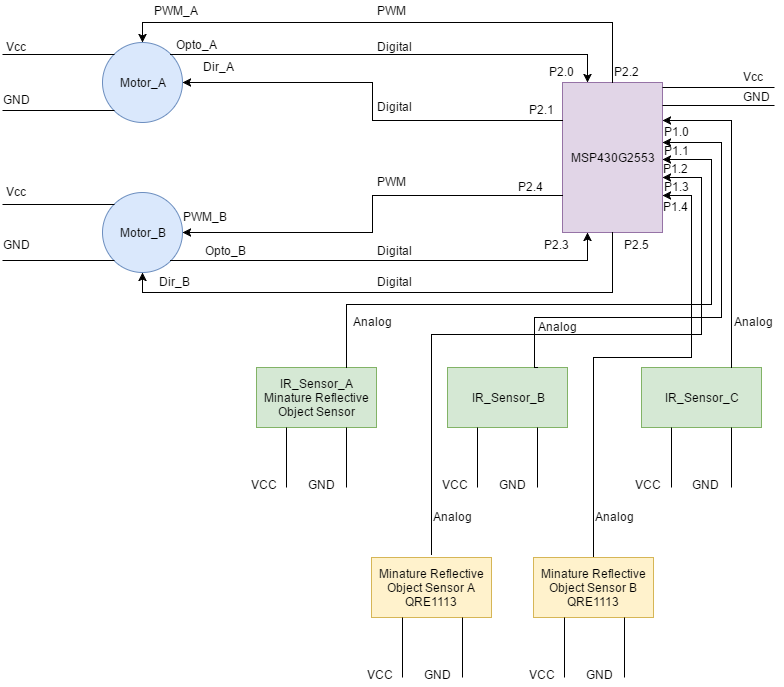

The diagram above was exported from draw.io. Its source (the exported page's mxGraphModel, read from the mxfile embedded in the PNG):
<mxGraphModel dx="1426" dy="696" grid="1" gridSize="10" guides="1" tooltips="1" connect="1" arrows="1" fold="1" page="1" pageScale="1" pageWidth="826" pageHeight="1169" math="0" shadow="0">
  <root>
    <mxCell id="0" />
    <mxCell id="1" parent="0" />
    <mxCell id="291516e25318a569-1" value="Motor_A" style="ellipse;whiteSpace=wrap;html=1;fillColor=#dae8fc;strokeColor=#6c8ebf;" vertex="1" parent="1">
      <mxGeometry x="131" y="65" width="80" height="80" as="geometry" />
    </mxCell>
    <mxCell id="291516e25318a569-2" value="Motor_B" style="ellipse;whiteSpace=wrap;html=1;fillColor=#dae8fc;strokeColor=#6c8ebf;" vertex="1" parent="1">
      <mxGeometry x="131" y="215" width="80" height="80" as="geometry" />
    </mxCell>
    <mxCell id="291516e25318a569-3" value="MSP430G2553" style="whiteSpace=wrap;html=1;fillColor=#e1d5e7;strokeColor=#9673a6;" vertex="1" parent="1">
      <mxGeometry x="591" y="105" width="100" height="150" as="geometry" />
    </mxCell>
    <mxCell id="291516e25318a569-4" value="" style="endArrow=none;html=1;entryX=0;entryY=0;strokeColor=#000000;endFill=0;" edge="1" parent="1" target="291516e25318a569-1">
      <mxGeometry width="50" height="50" relative="1" as="geometry">
        <mxPoint x="31" y="77" as="sourcePoint" />
        <mxPoint x="81" y="65" as="targetPoint" />
      </mxGeometry>
    </mxCell>
    <mxCell id="291516e25318a569-5" value="" style="endArrow=none;html=1;entryX=0;entryY=1;strokeColor=#000000;endFill=0;" edge="1" parent="1" target="291516e25318a569-1">
      <mxGeometry x="19" y="125" width="50" height="50" as="geometry">
        <mxPoint x="31" y="133" as="sourcePoint" />
        <mxPoint x="131" y="125" as="targetPoint" />
      </mxGeometry>
    </mxCell>
    <mxCell id="291516e25318a569-6" value="Vcc" style="text;html=1;resizable=0;points=[];autosize=1;align=left;verticalAlign=top;spacingTop=-4;" vertex="1" parent="1">
      <mxGeometry x="33" y="60" width="40" height="20" as="geometry" />
    </mxCell>
    <mxCell id="291516e25318a569-7" value="GND" style="text;html=1;resizable=0;points=[];autosize=1;align=left;verticalAlign=top;spacingTop=-4;" vertex="1" parent="1">
      <mxGeometry x="30" y="113" width="40" height="20" as="geometry" />
    </mxCell>
    <mxCell id="291516e25318a569-8" value="" style="endArrow=none;html=1;entryX=0;entryY=0;strokeColor=#000000;endFill=0;" edge="1" parent="1">
      <mxGeometry x="25" y="232" width="50" height="50" as="geometry">
        <mxPoint x="31" y="227" as="sourcePoint" />
        <mxPoint x="143" y="227" as="targetPoint" />
      </mxGeometry>
    </mxCell>
    <mxCell id="291516e25318a569-9" value="" style="endArrow=none;html=1;entryX=0;entryY=1;strokeColor=#000000;endFill=0;" edge="1" parent="1" target="291516e25318a569-2">
      <mxGeometry x="13" y="280" width="50" height="50" as="geometry">
        <mxPoint x="31" y="283" as="sourcePoint" />
        <mxPoint x="137" y="288" as="targetPoint" />
      </mxGeometry>
    </mxCell>
    <mxCell id="291516e25318a569-10" value="Vcc" style="text;html=1;resizable=0;points=[];autosize=1;align=left;verticalAlign=top;spacingTop=-4;" vertex="1" parent="1">
      <mxGeometry x="33" y="205" width="40" height="20" as="geometry" />
    </mxCell>
    <mxCell id="291516e25318a569-11" value="GND" style="text;html=1;resizable=0;points=[];autosize=1;align=left;verticalAlign=top;spacingTop=-4;" vertex="1" parent="1">
      <mxGeometry x="30" y="258" width="40" height="20" as="geometry" />
    </mxCell>
    <mxCell id="291516e25318a569-14" value="" style="endArrow=none;html=1;entryX=0;entryY=0;strokeColor=#000000;endFill=0;" edge="1" parent="1">
      <mxGeometry x="685" y="115" width="50" height="50" as="geometry">
        <mxPoint x="691" y="110" as="sourcePoint" />
        <mxPoint x="803" y="110" as="targetPoint" />
      </mxGeometry>
    </mxCell>
    <mxCell id="291516e25318a569-15" value="" style="endArrow=none;html=1;entryX=0;entryY=1;strokeColor=#000000;endFill=0;" edge="1" parent="1">
      <mxGeometry x="673" y="125" width="50" height="50" as="geometry">
        <mxPoint x="691" y="128" as="sourcePoint" />
        <mxPoint x="803" y="128" as="targetPoint" />
      </mxGeometry>
    </mxCell>
    <mxCell id="291516e25318a569-16" value="Vcc" style="text;html=1;resizable=0;points=[];autosize=1;align=left;verticalAlign=top;spacingTop=-4;" vertex="1" parent="1">
      <mxGeometry x="770" y="90" width="40" height="20" as="geometry" />
    </mxCell>
    <mxCell id="291516e25318a569-17" value="GND" style="text;html=1;resizable=0;points=[];autosize=1;align=left;verticalAlign=top;spacingTop=-4;" vertex="1" parent="1">
      <mxGeometry x="770" y="110" width="40" height="20" as="geometry" />
    </mxCell>
    <mxCell id="291516e25318a569-23" style="edgeStyle=orthogonalEdgeStyle;rounded=0;html=1;exitX=0.5;exitY=0;entryX=0.5;entryY=0;endArrow=classic;endFill=1;jettySize=auto;orthogonalLoop=1;strokeColor=#000000;" edge="1" parent="1" source="291516e25318a569-3" target="291516e25318a569-1">
      <mxGeometry relative="1" as="geometry" />
    </mxCell>
    <mxCell id="291516e25318a569-24" style="edgeStyle=orthogonalEdgeStyle;rounded=0;html=1;exitX=0;exitY=0.75;entryX=1;entryY=0.5;endArrow=classic;endFill=1;jettySize=auto;orthogonalLoop=1;strokeColor=#000000;" edge="1" parent="1" source="291516e25318a569-3" target="291516e25318a569-2">
      <mxGeometry relative="1" as="geometry" />
    </mxCell>
    <mxCell id="291516e25318a569-25" style="edgeStyle=orthogonalEdgeStyle;rounded=0;html=1;exitX=1;exitY=1;entryX=0.25;entryY=1;endArrow=classic;endFill=1;jettySize=auto;orthogonalLoop=1;strokeColor=#000000;" edge="1" parent="1" source="291516e25318a569-2" target="291516e25318a569-3">
      <mxGeometry relative="1" as="geometry" />
    </mxCell>
    <mxCell id="291516e25318a569-26" style="edgeStyle=orthogonalEdgeStyle;rounded=0;html=1;exitX=0.5;exitY=1;entryX=0.5;entryY=1;endArrow=classic;endFill=1;jettySize=auto;orthogonalLoop=1;strokeColor=#000000;" edge="1" parent="1" source="291516e25318a569-3" target="291516e25318a569-2">
      <mxGeometry relative="1" as="geometry" />
    </mxCell>
    <mxCell id="291516e25318a569-27" style="edgeStyle=orthogonalEdgeStyle;rounded=0;html=1;exitX=0.25;exitY=0;entryX=1;entryY=0;endArrow=none;endFill=0;jettySize=auto;orthogonalLoop=1;strokeColor=#000000;startArrow=classic;startFill=1;" edge="1" parent="1" source="291516e25318a569-3" target="291516e25318a569-1">
      <mxGeometry relative="1" as="geometry" />
    </mxCell>
    <mxCell id="291516e25318a569-28" style="edgeStyle=orthogonalEdgeStyle;rounded=0;html=1;exitX=1;exitY=0.5;entryX=1;entryY=0.5;endArrow=none;endFill=0;jettySize=auto;orthogonalLoop=1;strokeColor=#000000;" edge="1" parent="1" source="291516e25318a569-1" target="291516e25318a569-1">
      <mxGeometry relative="1" as="geometry" />
    </mxCell>
    <mxCell id="291516e25318a569-29" style="edgeStyle=orthogonalEdgeStyle;rounded=0;html=1;exitX=1;exitY=0.5;entryX=0;entryY=0.25;endArrow=none;endFill=0;jettySize=auto;orthogonalLoop=1;strokeColor=#000000;startArrow=classic;startFill=1;" edge="1" parent="1" source="291516e25318a569-1" target="291516e25318a569-3">
      <mxGeometry relative="1" as="geometry" />
    </mxCell>
    <mxCell id="291516e25318a569-30" value="PWM_A" style="text;html=1;resizable=0;points=[];autosize=1;align=left;verticalAlign=top;spacingTop=-4;" vertex="1" parent="1">
      <mxGeometry x="181" y="24" width="60" height="20" as="geometry" />
    </mxCell>
    <mxCell id="291516e25318a569-32" value="Opto_A" style="text;html=1;resizable=0;points=[];autosize=1;align=left;verticalAlign=top;spacingTop=-4;" vertex="1" parent="1">
      <mxGeometry x="203" y="58" width="60" height="20" as="geometry" />
    </mxCell>
    <mxCell id="291516e25318a569-33" value="Dir_A" style="text;html=1;resizable=0;points=[];autosize=1;align=left;verticalAlign=top;spacingTop=-4;" vertex="1" parent="1">
      <mxGeometry x="230" y="80" width="50" height="20" as="geometry" />
    </mxCell>
    <mxCell id="291516e25318a569-34" value="PWM_B" style="text;html=1;resizable=0;points=[];autosize=1;align=left;verticalAlign=top;spacingTop=-4;" vertex="1" parent="1">
      <mxGeometry x="210" y="230" width="60" height="20" as="geometry" />
    </mxCell>
    <mxCell id="291516e25318a569-35" value="Opto_B" style="text;html=1;resizable=0;points=[];autosize=1;align=left;verticalAlign=top;spacingTop=-4;" vertex="1" parent="1">
      <mxGeometry x="232" y="264" width="60" height="20" as="geometry" />
    </mxCell>
    <mxCell id="291516e25318a569-36" value="Dir_B" style="text;html=1;resizable=0;points=[];autosize=1;align=left;verticalAlign=top;spacingTop=-4;" vertex="1" parent="1">
      <mxGeometry x="186" y="295" width="50" height="20" as="geometry" />
    </mxCell>
    <mxCell id="291516e25318a569-38" value="P2.2" style="text;html=1;resizable=0;points=[];autosize=1;align=left;verticalAlign=top;spacingTop=-4;" vertex="1" parent="1">
      <mxGeometry x="641" y="85" width="40" height="20" as="geometry" />
    </mxCell>
    <mxCell id="291516e25318a569-39" value="P2.4" style="text;html=1;resizable=0;points=[];autosize=1;align=left;verticalAlign=top;spacingTop=-4;" vertex="1" parent="1">
      <mxGeometry x="545" y="200" width="40" height="20" as="geometry" />
    </mxCell>
    <mxCell id="291516e25318a569-40" value="P2.1" style="text;html=1;resizable=0;points=[];autosize=1;align=left;verticalAlign=top;spacingTop=-4;" vertex="1" parent="1">
      <mxGeometry x="556" y="123" width="40" height="20" as="geometry" />
    </mxCell>
    <mxCell id="291516e25318a569-43" value="P2.5" style="text;html=1;resizable=0;points=[];autosize=1;align=left;verticalAlign=top;spacingTop=-4;" vertex="1" parent="1">
      <mxGeometry x="651" y="258" width="40" height="20" as="geometry" />
    </mxCell>
    <mxCell id="291516e25318a569-46" value="P2.0" style="text;html=1;resizable=0;points=[];autosize=1;align=left;verticalAlign=top;spacingTop=-4;" vertex="1" parent="1">
      <mxGeometry x="576" y="85" width="40" height="20" as="geometry" />
    </mxCell>
    <mxCell id="291516e25318a569-47" value="P2.3" style="text;html=1;resizable=0;points=[];autosize=1;align=left;verticalAlign=top;spacingTop=-4;" vertex="1" parent="1">
      <mxGeometry x="571" y="258" width="40" height="20" as="geometry" />
    </mxCell>
    <mxCell id="291516e25318a569-50" value="IR_Sensor_A&lt;div&gt;Minature Reflective Object Sensor&lt;br&gt;&lt;/div&gt;" style="whiteSpace=wrap;html=1;fillColor=#d5e8d4;strokeColor=#82b366;" vertex="1" parent="1">
      <mxGeometry x="285" y="390" width="120" height="60" as="geometry" />
    </mxCell>
    <mxCell id="291516e25318a569-51" value="" style="endArrow=none;html=1;strokeColor=#000000;entryX=0.75;entryY=1;endFill=0;" edge="1" parent="1" target="291516e25318a569-50">
      <mxGeometry width="50" height="50" relative="1" as="geometry">
        <mxPoint x="375" y="510" as="sourcePoint" />
        <mxPoint x="295" y="470" as="targetPoint" />
      </mxGeometry>
    </mxCell>
    <mxCell id="291516e25318a569-54" value="" style="endArrow=none;html=1;strokeColor=#000000;entryX=0.25;entryY=1;endFill=0;" edge="1" parent="1" target="291516e25318a569-50">
      <mxGeometry x="312" y="450" width="50" height="50" as="geometry">
        <mxPoint x="315" y="510" as="sourcePoint" />
        <mxPoint x="312" y="450" as="targetPoint" />
      </mxGeometry>
    </mxCell>
    <mxCell id="291516e25318a569-55" value="IR_Sensor_C" style="whiteSpace=wrap;html=1;fillColor=#d5e8d4;strokeColor=#82b366;" vertex="1" parent="1">
      <mxGeometry x="670" y="390" width="120" height="60" as="geometry" />
    </mxCell>
    <mxCell id="291516e25318a569-56" value="" style="endArrow=none;html=1;strokeColor=#000000;entryX=0.75;entryY=1;endFill=0;" edge="1" parent="1" target="291516e25318a569-55">
      <mxGeometry x="760" y="450" width="50" height="50" as="geometry">
        <mxPoint x="760" y="510" as="sourcePoint" />
        <mxPoint x="680" y="470" as="targetPoint" />
      </mxGeometry>
    </mxCell>
    <mxCell id="291516e25318a569-57" value="" style="endArrow=none;html=1;strokeColor=#000000;entryX=0.25;entryY=1;endFill=0;" edge="1" parent="1" target="291516e25318a569-55">
      <mxGeometry x="697" y="450" width="50" height="50" as="geometry">
        <mxPoint x="700" y="510" as="sourcePoint" />
        <mxPoint x="697" y="450" as="targetPoint" />
      </mxGeometry>
    </mxCell>
    <mxCell id="291516e25318a569-58" value="IR_Sensor_B" style="whiteSpace=wrap;html=1;fillColor=#d5e8d4;strokeColor=#82b366;" vertex="1" parent="1">
      <mxGeometry x="476" y="390" width="120" height="60" as="geometry" />
    </mxCell>
    <mxCell id="291516e25318a569-59" value="" style="endArrow=none;html=1;strokeColor=#000000;entryX=0.75;entryY=1;endFill=0;" edge="1" parent="1" target="291516e25318a569-58">
      <mxGeometry x="566" y="450" width="50" height="50" as="geometry">
        <mxPoint x="566" y="510" as="sourcePoint" />
        <mxPoint x="486" y="470" as="targetPoint" />
      </mxGeometry>
    </mxCell>
    <mxCell id="291516e25318a569-60" value="" style="endArrow=none;html=1;strokeColor=#000000;entryX=0.25;entryY=1;endFill=0;" edge="1" parent="1" target="291516e25318a569-58">
      <mxGeometry x="503" y="450" width="50" height="50" as="geometry">
        <mxPoint x="506" y="510" as="sourcePoint" />
        <mxPoint x="503" y="450" as="targetPoint" />
      </mxGeometry>
    </mxCell>
    <mxCell id="291516e25318a569-61" value="VCC" style="text;html=1;resizable=0;points=[];autosize=1;align=left;verticalAlign=top;spacingTop=-4;" vertex="1" parent="1">
      <mxGeometry x="278" y="498" width="40" height="20" as="geometry" />
    </mxCell>
    <mxCell id="291516e25318a569-62" value="GND" style="text;html=1;resizable=0;points=[];autosize=1;align=left;verticalAlign=top;spacingTop=-4;" vertex="1" parent="1">
      <mxGeometry x="335" y="498" width="40" height="20" as="geometry" />
    </mxCell>
    <mxCell id="291516e25318a569-63" value="VCC" style="text;html=1;resizable=0;points=[];autosize=1;align=left;verticalAlign=top;spacingTop=-4;" vertex="1" parent="1">
      <mxGeometry x="469" y="498" width="40" height="20" as="geometry" />
    </mxCell>
    <mxCell id="291516e25318a569-64" value="GND" style="text;html=1;resizable=0;points=[];autosize=1;align=left;verticalAlign=top;spacingTop=-4;" vertex="1" parent="1">
      <mxGeometry x="526" y="498" width="40" height="20" as="geometry" />
    </mxCell>
    <mxCell id="291516e25318a569-65" value="VCC" style="text;html=1;resizable=0;points=[];autosize=1;align=left;verticalAlign=top;spacingTop=-4;" vertex="1" parent="1">
      <mxGeometry x="662" y="498" width="40" height="20" as="geometry" />
    </mxCell>
    <mxCell id="291516e25318a569-66" value="GND" style="text;html=1;resizable=0;points=[];autosize=1;align=left;verticalAlign=top;spacingTop=-4;" vertex="1" parent="1">
      <mxGeometry x="719" y="498" width="40" height="20" as="geometry" />
    </mxCell>
    <mxCell id="291516e25318a569-69" style="edgeStyle=orthogonalEdgeStyle;rounded=0;html=1;exitX=0.75;exitY=0;entryX=1;entryY=0.25;startArrow=none;startFill=0;endArrow=classic;endFill=1;jettySize=auto;orthogonalLoop=1;strokeColor=#000000;" edge="1" parent="1" source="291516e25318a569-55" target="291516e25318a569-3">
      <mxGeometry relative="1" as="geometry" />
    </mxCell>
    <mxCell id="291516e25318a569-70" style="edgeStyle=orthogonalEdgeStyle;rounded=0;html=1;entryX=1;entryY=0.5;startArrow=none;startFill=0;endArrow=classic;endFill=1;jettySize=auto;orthogonalLoop=1;strokeColor=#000000;exitX=0.75;exitY=0;" edge="1" parent="1">
      <mxGeometry relative="1" as="geometry">
        <Array as="points">
          <mxPoint x="563" y="390" />
          <mxPoint x="563" y="340" />
          <mxPoint x="750" y="340" />
          <mxPoint x="750" y="165" />
        </Array>
        <mxPoint x="566" y="390" as="sourcePoint" />
        <mxPoint x="691" y="165" as="targetPoint" />
      </mxGeometry>
    </mxCell>
    <mxCell id="291516e25318a569-71" style="edgeStyle=orthogonalEdgeStyle;rounded=0;html=1;entryX=1;entryY=0.75;startArrow=none;startFill=0;endArrow=classic;endFill=1;jettySize=auto;orthogonalLoop=1;strokeColor=#000000;exitX=0.75;exitY=0;" edge="1" parent="1" source="291516e25318a569-50">
      <mxGeometry relative="1" as="geometry">
        <Array as="points">
          <mxPoint x="375" y="327" />
          <mxPoint x="740" y="327" />
          <mxPoint x="740" y="182" />
        </Array>
        <mxPoint x="375" y="360" as="sourcePoint" />
        <mxPoint x="691" y="182" as="targetPoint" />
      </mxGeometry>
    </mxCell>
    <mxCell id="291516e25318a569-72" value="P1.0" style="text;html=1;resizable=0;points=[];autosize=1;align=left;verticalAlign=top;spacingTop=-4;" vertex="1" parent="1">
      <mxGeometry x="691" y="145" width="40" height="20" as="geometry" />
    </mxCell>
    <mxCell id="291516e25318a569-74" value="P1.2" style="text;html=1;resizable=0;points=[];autosize=1;align=left;verticalAlign=top;spacingTop=-4;" vertex="1" parent="1">
      <mxGeometry x="690" y="182" width="40" height="20" as="geometry" />
    </mxCell>
    <mxCell id="291516e25318a569-75" value="Analog" style="text;html=1;resizable=0;points=[];autosize=1;align=left;verticalAlign=top;spacingTop=-4;" vertex="1" parent="1">
      <mxGeometry x="380" y="335" width="50" height="20" as="geometry" />
    </mxCell>
    <mxCell id="291516e25318a569-76" value="Analog" style="text;html=1;resizable=0;points=[];autosize=1;align=left;verticalAlign=top;spacingTop=-4;" vertex="1" parent="1">
      <mxGeometry x="565" y="340" width="50" height="20" as="geometry" />
    </mxCell>
    <mxCell id="291516e25318a569-77" value="Analog" style="text;html=1;resizable=0;points=[];autosize=1;align=left;verticalAlign=top;spacingTop=-4;" vertex="1" parent="1">
      <mxGeometry x="761" y="335" width="50" height="20" as="geometry" />
    </mxCell>
    <mxCell id="291516e25318a569-78" value="Digital" style="text;html=1;resizable=0;points=[];autosize=1;align=left;verticalAlign=top;spacingTop=-4;" vertex="1" parent="1">
      <mxGeometry x="404" y="264" width="50" height="20" as="geometry" />
    </mxCell>
    <mxCell id="291516e25318a569-79" value="Digital" style="text;html=1;resizable=0;points=[];autosize=1;align=left;verticalAlign=top;spacingTop=-4;" vertex="1" parent="1">
      <mxGeometry x="404" y="60" width="50" height="20" as="geometry" />
    </mxCell>
    <mxCell id="291516e25318a569-81" value="PWM" style="text;html=1;resizable=0;points=[];autosize=1;align=left;verticalAlign=top;spacingTop=-4;" vertex="1" parent="1">
      <mxGeometry x="404" y="24" width="40" height="20" as="geometry" />
    </mxCell>
    <mxCell id="291516e25318a569-82" value="PWM" style="text;html=1;resizable=0;points=[];autosize=1;align=left;verticalAlign=top;spacingTop=-4;" vertex="1" parent="1">
      <mxGeometry x="404" y="195" width="40" height="20" as="geometry" />
    </mxCell>
    <mxCell id="291516e25318a569-83" value="Digital" style="text;html=1;resizable=0;points=[];autosize=1;align=left;verticalAlign=top;spacingTop=-4;" vertex="1" parent="1">
      <mxGeometry x="404" y="120" width="50" height="20" as="geometry" />
    </mxCell>
    <mxCell id="291516e25318a569-84" value="Digital" style="text;html=1;resizable=0;points=[];autosize=1;align=left;verticalAlign=top;spacingTop=-4;" vertex="1" parent="1">
      <mxGeometry x="404" y="295" width="50" height="20" as="geometry" />
    </mxCell>
    <mxCell id="1acbb9b27683894b-21" style="edgeStyle=orthogonalEdgeStyle;rounded=0;html=1;exitX=0.5;exitY=0;entryX=1;entryY=0.75;startArrow=none;startFill=0;endArrow=classic;endFill=1;jettySize=auto;orthogonalLoop=1;strokeColor=#000000;" edge="1" parent="1">
      <mxGeometry relative="1" as="geometry">
        <mxPoint x="460" y="577" as="sourcePoint" />
        <mxPoint x="691" y="200" as="targetPoint" />
        <Array as="points">
          <mxPoint x="460" y="357" />
          <mxPoint x="730" y="357" />
          <mxPoint x="730" y="200" />
        </Array>
      </mxGeometry>
    </mxCell>
    <mxCell id="1acbb9b27683894b-1" value="&lt;div&gt;Minature Reflective Object Sensor A&lt;br&gt;&lt;/div&gt;&lt;div&gt;QRE1113&lt;br&gt;&lt;/div&gt;" style="whiteSpace=wrap;html=1;fillColor=#fff2cc;strokeColor=#d6b656;" vertex="1" parent="1">
      <mxGeometry x="400" y="580" width="120" height="60" as="geometry" />
    </mxCell>
    <mxCell id="1acbb9b27683894b-6" value="" style="endArrow=none;html=1;strokeColor=#000000;entryX=0.75;entryY=1;endFill=0;" edge="1" parent="1">
      <mxGeometry x="491" y="640" width="50" height="50" as="geometry">
        <mxPoint x="491" y="700" as="sourcePoint" />
        <mxPoint x="491" y="640" as="targetPoint" />
      </mxGeometry>
    </mxCell>
    <mxCell id="1acbb9b27683894b-7" value="" style="endArrow=none;html=1;strokeColor=#000000;entryX=0.25;entryY=1;endFill=0;" edge="1" parent="1">
      <mxGeometry x="428" y="640" width="50" height="50" as="geometry">
        <mxPoint x="431" y="700" as="sourcePoint" />
        <mxPoint x="431" y="640" as="targetPoint" />
      </mxGeometry>
    </mxCell>
    <mxCell id="1acbb9b27683894b-8" value="VCC" style="text;html=1;resizable=0;points=[];autosize=1;align=left;verticalAlign=top;spacingTop=-4;" vertex="1" parent="1">
      <mxGeometry x="394" y="688" width="40" height="20" as="geometry" />
    </mxCell>
    <mxCell id="1acbb9b27683894b-9" value="GND" style="text;html=1;resizable=0;points=[];autosize=1;align=left;verticalAlign=top;spacingTop=-4;" vertex="1" parent="1">
      <mxGeometry x="451" y="688" width="40" height="20" as="geometry" />
    </mxCell>
    <mxCell id="1acbb9b27683894b-24" style="edgeStyle=orthogonalEdgeStyle;rounded=0;html=1;exitX=0.5;exitY=0;startArrow=none;startFill=0;endArrow=classic;endFill=1;jettySize=auto;orthogonalLoop=1;strokeColor=#000000;entryX=1;entryY=0.75;" edge="1" parent="1" target="291516e25318a569-3">
      <mxGeometry relative="1" as="geometry">
        <mxPoint x="622" y="584" as="sourcePoint" />
        <mxPoint x="790" y="230" as="targetPoint" />
        <Array as="points">
          <mxPoint x="622" y="380" />
          <mxPoint x="720" y="380" />
          <mxPoint x="720" y="218" />
        </Array>
      </mxGeometry>
    </mxCell>
    <mxCell id="1acbb9b27683894b-10" value="&lt;div&gt;Minature Reflective Object Sensor B&lt;br&gt;&lt;/div&gt;&lt;div&gt;QRE1113&lt;br&gt;&lt;/div&gt;" style="whiteSpace=wrap;html=1;fillColor=#fff2cc;strokeColor=#d6b656;" vertex="1" parent="1">
      <mxGeometry x="562" y="580" width="120" height="60" as="geometry" />
    </mxCell>
    <mxCell id="1acbb9b27683894b-11" value="" style="endArrow=none;html=1;strokeColor=#000000;entryX=0.75;entryY=1;endFill=0;" edge="1" parent="1">
      <mxGeometry x="653" y="640" width="50" height="50" as="geometry">
        <mxPoint x="653" y="700" as="sourcePoint" />
        <mxPoint x="653" y="640" as="targetPoint" />
      </mxGeometry>
    </mxCell>
    <mxCell id="1acbb9b27683894b-12" value="" style="endArrow=none;html=1;strokeColor=#000000;entryX=0.25;entryY=1;endFill=0;" edge="1" parent="1">
      <mxGeometry x="590" y="640" width="50" height="50" as="geometry">
        <mxPoint x="593" y="700" as="sourcePoint" />
        <mxPoint x="593" y="640" as="targetPoint" />
      </mxGeometry>
    </mxCell>
    <mxCell id="1acbb9b27683894b-13" value="VCC" style="text;html=1;resizable=0;points=[];autosize=1;align=left;verticalAlign=top;spacingTop=-4;" vertex="1" parent="1">
      <mxGeometry x="556" y="688" width="40" height="20" as="geometry" />
    </mxCell>
    <mxCell id="1acbb9b27683894b-14" value="GND" style="text;html=1;resizable=0;points=[];autosize=1;align=left;verticalAlign=top;spacingTop=-4;" vertex="1" parent="1">
      <mxGeometry x="613" y="688" width="40" height="20" as="geometry" />
    </mxCell>
    <mxCell id="1acbb9b27683894b-18" value="P1.1" style="text;html=1;resizable=0;points=[];autosize=1;align=left;verticalAlign=top;spacingTop=-4;" vertex="1" parent="1">
      <mxGeometry x="691" y="164" width="40" height="20" as="geometry" />
    </mxCell>
    <mxCell id="1acbb9b27683894b-25" value="Analog" style="text;html=1;resizable=0;points=[];autosize=1;align=left;verticalAlign=top;spacingTop=-4;" vertex="1" parent="1">
      <mxGeometry x="460" y="530" width="50" height="20" as="geometry" />
    </mxCell>
    <mxCell id="1acbb9b27683894b-26" value="Analog" style="text;html=1;resizable=0;points=[];autosize=1;align=left;verticalAlign=top;spacingTop=-4;" vertex="1" parent="1">
      <mxGeometry x="622" y="530" width="50" height="20" as="geometry" />
    </mxCell>
    <mxCell id="1acbb9b27683894b-29" value="P1.3" style="text;html=1;resizable=0;points=[];autosize=1;align=left;verticalAlign=top;spacingTop=-4;" vertex="1" parent="1">
      <mxGeometry x="691" y="200" width="40" height="20" as="geometry" />
    </mxCell>
    <mxCell id="1acbb9b27683894b-30" value="P1.4" style="text;html=1;resizable=0;points=[];autosize=1;align=left;verticalAlign=top;spacingTop=-4;" vertex="1" parent="1">
      <mxGeometry x="690" y="220" width="40" height="20" as="geometry" />
    </mxCell>
  </root>
</mxGraphModel>